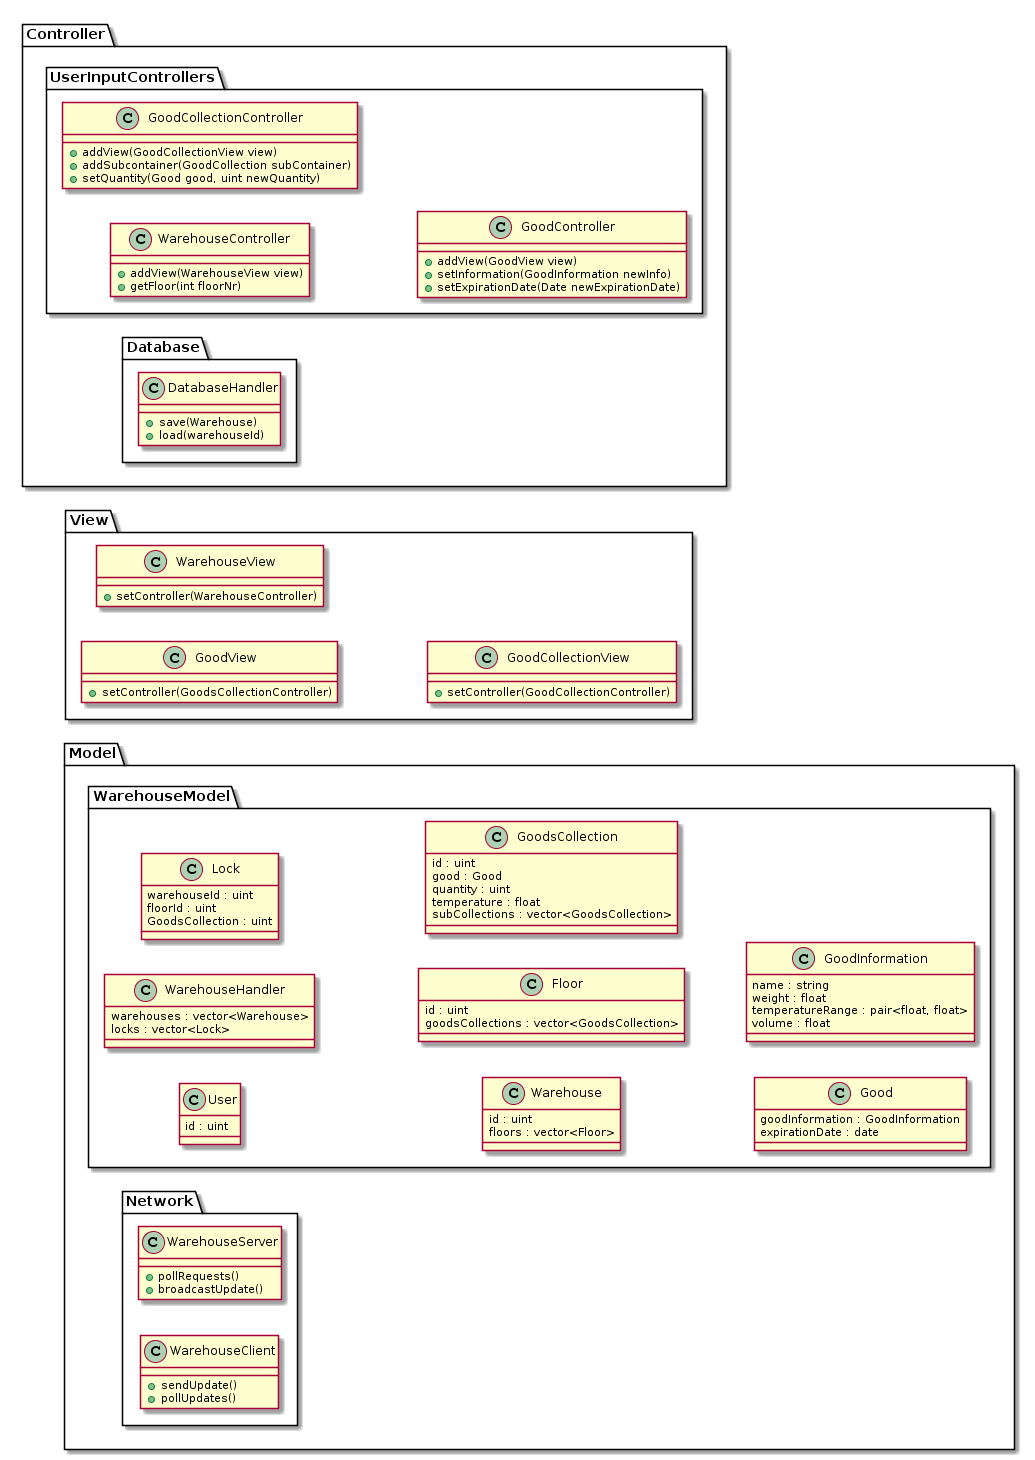

The diagram above was rendered by PlantUML. Its source (embedded in the PNG):
@startuml
left to right direction
package Model {
    package WarehouseModel {
        class User {
            id : uint
        }

        class WarehouseHandler {
            warehouses : vector<Warehouse>
            locks : vector<Lock>
        }

        class Lock {
            warehouseId : uint
            floorId : uint
            GoodsCollection : uint
        }

        class Warehouse {
            id : uint
            floors : vector<Floor>
        }

        class Floor {
            id : uint
            goodsCollections : vector<GoodsCollection>
        }

        class GoodsCollection {
            id : uint
            good : Good
            quantity : uint
            temperature : float
            subCollections : vector<GoodsCollection>
        }

        class Good {
            goodInformation : GoodInformation
            expirationDate : date
        }

        class GoodInformation {
            name : string
            weight : float
            temperatureRange : pair<float, float>
            volume : float
        }
    }

    package Network {
        class WarehouseServer {
            +pollRequests()
            +broadcastUpdate()
        }

        class WarehouseClient {
            +sendUpdate()
            +pollUpdates()
        }
    }
}

package View {
    class GoodView {
        +setController(GoodsCollectionController)
    }
    class WarehouseView {
        +setController(WarehouseController)
    }
    class GoodCollectionView {
        +setController(GoodCollectionController)
    }
}

package Controller {
    package UserInputControllers {
        class WarehouseController {
            +addView(WarehouseView view)
            +getFloor(int floorNr)
        }

        class GoodCollectionController {
            +addView(GoodCollectionView view)
            +addSubcontainer(GoodCollection subContainer)
            +setQuantity(Good good, uint newQuantity)
        }

        class GoodController {
            +addView(GoodView view)
            +setInformation(GoodInformation newInfo)
            +setExpirationDate(Date newExpirationDate)
        }
    }

    package Database {
        class DatabaseHandler {
            +save(Warehouse)
            +load(warehouseId)
        }
    }
}
@enduml